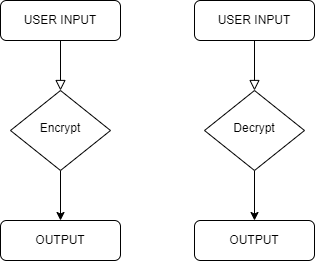

The diagram above was exported from draw.io. Its source (the exported page's mxGraphModel, read from the mxfile embedded in the PNG):
<mxGraphModel dx="2049" dy="1091" grid="1" gridSize="10" guides="1" tooltips="1" connect="1" arrows="1" fold="1" page="1" pageScale="1" pageWidth="827" pageHeight="1169" math="0" shadow="0">
  <root>
    <mxCell id="WIyWlLk6GJQsqaUBKTNV-0" />
    <mxCell id="WIyWlLk6GJQsqaUBKTNV-1" parent="WIyWlLk6GJQsqaUBKTNV-0" />
    <mxCell id="WIyWlLk6GJQsqaUBKTNV-2" value="" style="rounded=0;html=1;jettySize=auto;orthogonalLoop=1;fontSize=11;endArrow=block;endFill=0;endSize=8;strokeWidth=1;shadow=0;labelBackgroundColor=none;edgeStyle=orthogonalEdgeStyle;" parent="WIyWlLk6GJQsqaUBKTNV-1" source="WIyWlLk6GJQsqaUBKTNV-3" target="WIyWlLk6GJQsqaUBKTNV-6" edge="1">
      <mxGeometry relative="1" as="geometry" />
    </mxCell>
    <mxCell id="WIyWlLk6GJQsqaUBKTNV-3" value="USER INPUT" style="rounded=1;whiteSpace=wrap;html=1;fontSize=12;glass=0;strokeWidth=1;shadow=0;" parent="WIyWlLk6GJQsqaUBKTNV-1" vertex="1">
      <mxGeometry x="160" y="80" width="120" height="40" as="geometry" />
    </mxCell>
    <mxCell id="uGTIJ_CCMPSHAI1NIFfW-1" style="edgeStyle=orthogonalEdgeStyle;rounded=0;orthogonalLoop=1;jettySize=auto;html=1;" edge="1" parent="WIyWlLk6GJQsqaUBKTNV-1" source="WIyWlLk6GJQsqaUBKTNV-6">
      <mxGeometry relative="1" as="geometry">
        <mxPoint x="220" y="300" as="targetPoint" />
      </mxGeometry>
    </mxCell>
    <mxCell id="WIyWlLk6GJQsqaUBKTNV-6" value="Encrypt" style="rhombus;whiteSpace=wrap;html=1;shadow=0;fontFamily=Helvetica;fontSize=12;align=center;strokeWidth=1;spacing=6;spacingTop=-4;" parent="WIyWlLk6GJQsqaUBKTNV-1" vertex="1">
      <mxGeometry x="170" y="170" width="100" height="80" as="geometry" />
    </mxCell>
    <mxCell id="WIyWlLk6GJQsqaUBKTNV-11" value="OUTPUT" style="rounded=1;whiteSpace=wrap;html=1;fontSize=12;glass=0;strokeWidth=1;shadow=0;" parent="WIyWlLk6GJQsqaUBKTNV-1" vertex="1">
      <mxGeometry x="160" y="300" width="120" height="40" as="geometry" />
    </mxCell>
    <mxCell id="uGTIJ_CCMPSHAI1NIFfW-2" value="" style="rounded=0;html=1;jettySize=auto;orthogonalLoop=1;fontSize=11;endArrow=block;endFill=0;endSize=8;strokeWidth=1;shadow=0;labelBackgroundColor=none;edgeStyle=orthogonalEdgeStyle;" edge="1" parent="WIyWlLk6GJQsqaUBKTNV-1" source="uGTIJ_CCMPSHAI1NIFfW-3" target="uGTIJ_CCMPSHAI1NIFfW-5">
      <mxGeometry relative="1" as="geometry" />
    </mxCell>
    <mxCell id="uGTIJ_CCMPSHAI1NIFfW-3" value="USER INPUT" style="rounded=1;whiteSpace=wrap;html=1;fontSize=12;glass=0;strokeWidth=1;shadow=0;" vertex="1" parent="WIyWlLk6GJQsqaUBKTNV-1">
      <mxGeometry x="354" y="80" width="120" height="40" as="geometry" />
    </mxCell>
    <mxCell id="uGTIJ_CCMPSHAI1NIFfW-4" style="edgeStyle=orthogonalEdgeStyle;rounded=0;orthogonalLoop=1;jettySize=auto;html=1;" edge="1" parent="WIyWlLk6GJQsqaUBKTNV-1" source="uGTIJ_CCMPSHAI1NIFfW-5">
      <mxGeometry relative="1" as="geometry">
        <mxPoint x="414" y="300" as="targetPoint" />
      </mxGeometry>
    </mxCell>
    <mxCell id="uGTIJ_CCMPSHAI1NIFfW-5" value="Decrypt" style="rhombus;whiteSpace=wrap;html=1;shadow=0;fontFamily=Helvetica;fontSize=12;align=center;strokeWidth=1;spacing=6;spacingTop=-4;" vertex="1" parent="WIyWlLk6GJQsqaUBKTNV-1">
      <mxGeometry x="364" y="170" width="100" height="80" as="geometry" />
    </mxCell>
    <mxCell id="uGTIJ_CCMPSHAI1NIFfW-6" value="OUTPUT" style="rounded=1;whiteSpace=wrap;html=1;fontSize=12;glass=0;strokeWidth=1;shadow=0;" vertex="1" parent="WIyWlLk6GJQsqaUBKTNV-1">
      <mxGeometry x="354" y="300" width="120" height="40" as="geometry" />
    </mxCell>
  </root>
</mxGraphModel>